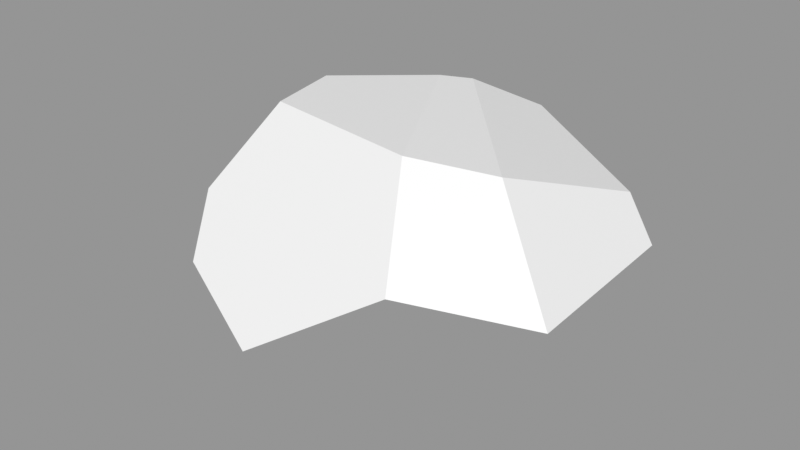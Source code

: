 # Source: Rock_Round_m_2C_01.blend  (saved by Blender 3.0.42; exported with 4.5.12 LTS)
import bpy
from mathutils import Matrix  # noqa: F401  (used for matrix-valued properties, if any)

bpy.ops.wm.read_factory_settings(use_empty=True)
scene = bpy.context.scene
scene.name = 'Scene'

# ---- images (referenced by path relative to the original .blend; pixels are not part of the script)
import os
ASSET_DIR = os.environ.get("B2B_ASSET_DIR", "")  # directory of the original .blend (textures are referenced by path, not embedded)
HERE = os.path.dirname(os.path.abspath(__file__))  # packed textures are extracted next to this script under _unpacked/

def load_image(name, relpath, width, height, colorspace="sRGB"):
    """Load a texture the original file referenced (path relative to the .blend, or extracted next to this script)."""
    p = next((c for c in (os.path.join(HERE, relpath), os.path.join(ASSET_DIR, relpath)) if relpath and os.path.exists(c)), "")
    if p:
        img = bpy.data.images.load(p, check_existing=True)
        img.name = name
    else:  # same state as the original file: an image datablock whose file is absent (Cycles renders it pink)
        img = bpy.data.images.new(name, width, height)
        img.source = "FILE"
        img.filepath = "//" + (relpath or name)
    img.colorspace_settings.name = colorspace
    return img
img_rocks_texture_atlas_1024x1024_png = load_image('Rocks_Texture_Atlas_1024x1024.png', 'Rocks_Texture_Atlas_1024x1024.png', 1024, 1024, 'sRGB')

# ---- materials (node trees are filled in below, after node groups)
mat_rocks_014 = bpy.data.materials.new('Rocks.014')
mat_rocks_014.use_transparent_shadow = False
mat_rocks_014.diffuse_color = (1.0, 1.0, 1.0, 1.0)
mat_rocks_014.roughness = 0.69
mat_rocks_014.specular_intensity = 0.0
mat_material_011 = bpy.data.materials.new('Material.011')
mat_material_011.use_transparent_shadow = False
mat_material_011.roughness = 0.5

# ---- material node trees
mat_rocks_014.use_nodes = True; mat_rocks_014.node_tree.nodes.clear()
_N = mat_rocks_014.node_tree.nodes; _L = mat_rocks_014.node_tree.links
n0 = _N.new('ShaderNodeBsdfPrincipled'); n0.name = 'Principled BSDF'; n0.location = (10, 300)
n0.distribution = 'GGX'
n0.subsurface_method = 'RANDOM_WALK_SKIN'
n0.inputs[2].default_value = 0.69
n0.inputs[3].default_value = 1.45
n0.inputs[4].default_value = 0.0
n0.inputs[13].default_value = 0.0
n1 = _N.new('ShaderNodeOutputMaterial'); n1.name = 'Material Output'; n1.location = (300, 300)
n2 = _N.new('ShaderNodeNormalMap'); n2.name = 'Normal Map'; n2.location = (-300, -300)
n2.label = 'Normal/Map'
n3 = _N.new('ShaderNodeTexImage'); n3.name = 'Image Texture'; n3.location = (-300, 600)
n3.image = img_rocks_texture_atlas_1024x1024_png
_L.new(n0.outputs[0], n1.inputs[0])
_L.new(n2.outputs[0], n0.inputs[5])
_L.new(n3.outputs[0], n0.inputs[0])
n1.is_active_output = True
mat_material_011.use_nodes = True; mat_material_011.node_tree.nodes.clear()
_N = mat_material_011.node_tree.nodes; _L = mat_material_011.node_tree.links
n0 = _N.new('ShaderNodeBsdfPrincipled'); n0.name = 'Principled BSDF'; n0.location = (10, 300)
n0.distribution = 'GGX'
n0.subsurface_method = 'RANDOM_WALK_SKIN'
n0.inputs[3].default_value = 1.45
n0.inputs[27].default_value = (0.0, 0.0, 0.0, 1.0)
n0.inputs[28].default_value = 1.0
n1 = _N.new('ShaderNodeOutputMaterial'); n1.name = 'Material Output'; n1.location = (300, 300)
n2 = _N.new('ShaderNodeNormalMap'); n2.name = 'Normal Map'; n2.location = (-300, -300)
n2.label = 'Normal/Map'
n2.inputs[0].default_value = 0.0
_L.new(n0.outputs[0], n1.inputs[0])
_L.new(n2.outputs[0], n0.inputs[5])
n1.is_active_output = True

# ---- meshes
me_rock_round_m_2c_01 = bpy.data.meshes.new('Rock_Round_m_2C_01')
me_rock_round_m_2c_01.from_pydata([(-1.502, -0.1839, 53.24), (-38.12, -0.1272, 33.53), (-37.11, 65.17, 0.5596), (10.87, 64.32, 26.97), (23.93, 41.92, 48.35), (-5.609, 23.82, 63.44), (-31.35, 65.93, 23.17), (42.13, 46.72, -22.89), (30.51, 60.89, 15.89), (51.39, 33.83, 26.71), (37.35, -0.244, 26.1), (50.65, 35.72, -20.62), (41.66, 14.53, -29.2), (36.4, -0.2425, -3.715), (-17.61, 63.29, -23.19), (-10.01, 62.77, -27.84), (3.839, 54.69, -40.9), (-52.72, -0.1046, 5.459), (-65.7, 17.4, 9.598), (-6.952, 29.11, -51.23), (-35.85, -0.1307, -23.28), (-53.79, 44.71, -14.61), (-62.43, 28.75, -7.658), (-44.18, 18.9, -28.64), (-35.97, 26.68, -36.32), (-39.93, 46.12, 40.98), (-32.99, 33.02, 53.44), (-59.45, 20.75, 27.21), (29.53, 6.241, -36.95), (25.36, -0.2254, -30.27), (2.011, -0.1893, -41.16), (8.367, 6.875, -47.62)], [], [(9, 4, 10), (21, 22, 27), (25, 27, 26), (12, 29, 28), (11, 7, 8, 9), (12, 11, 13), (26, 27, 1), (23, 20, 17, 22), (27, 18, 17, 1), (3, 4, 8), (23, 22, 21, 24), (7, 16, 15, 8), (0, 5, 26, 1), (4, 5, 0, 10), (14, 24, 21, 2), (27, 25, 2, 21), (8, 4, 9), (14, 15, 24), (26, 5, 4, 3), (17, 18, 22), (7, 28, 31, 16), (18, 27, 22), (25, 6, 2), (30, 20, 24, 19), (3, 6, 25), (25, 26, 3), (3, 14, 2, 6), (1, 20, 13, 0), (20, 23, 24), (29, 30, 31, 28), (31, 30, 19), (17, 20, 1), (30, 29, 13), (13, 10, 0), (16, 19, 24, 15), (20, 30, 13), (12, 13, 29), (19, 16, 31), (7, 11, 12), (12, 28, 7), (11, 9, 10, 13), (15, 14, 3, 8)])
me_rock_round_m_2c_01.polygons.foreach_set('use_smooth', [True] * 42)
me_rock_round_m_2c_01.polygons.foreach_set('material_index', [0, 1, 1, 0, 1, 0, 0, 0, 0, 1, 0, 1, 0, 0, 1, 1, 1, 1, 1, 0, 0, 1, 1, 0, 1, 1, 1, 0, 0, 0, 0, 0, 0, 0, 1, 0, 0, 0, 0, 0, 0, 1])
_k = set([(0, 1), (0, 5), (0, 10), (1, 17), (1, 26), (1, 27), (2, 6), (2, 14), (2, 21), (3, 4), (3, 6), (3, 8), (3, 14), (4, 5), (4, 8), (4, 9), (5, 26), (6, 25), (7, 8), (7, 11), (7, 16), (8, 9), (8, 15), (9, 10), (9, 11), (10, 13), (11, 12), (12, 13), (12, 28), (13, 29), (14, 15), (14, 24), (15, 16), (16, 19), (17, 18), (17, 20), (18, 22), (18, 27), (19, 24), (19, 31), (20, 23), (20, 30), (21, 22), (21, 24), (22, 23), (23, 24), (25, 26), (25, 27), (26, 27), (28, 29), (28, 31), (29, 30), (30, 31)])
me_rock_round_m_2c_01.attributes.new('sharp_edge', 'BOOLEAN', 'EDGE').data.foreach_set('value', [ (min(e.vertices), max(e.vertices)) in _k for e in me_rock_round_m_2c_01.edges])
_uv = me_rock_round_m_2c_01.uv_layers.new(name='UVMap')
_uv.uv.foreach_set('vector', [0.08967, 0.9276, 0.08554, 0.9113, 0.1047, 0.9218, 0.9236, 0.2306, 0.9162, 0.2348, 0.9032, 0.2256, 0.9078, 0.21, 0.9032, 0.2256, 0.9005, 0.2078, 0.01328, 0.8966, 0.01575, 0.9038, 0.01237, 0.9033, 0.9701, 0.1516, 0.969, 0.1562, 0.9507, 0.1555, 0.9513, 0.1433, 0.1035, 0.9384, 0.0934, 0.9399, 0.1076, 0.9293, 0.01596, 0.9523, 0.01869, 0.97, 0.01191, 0.9681, 0.02874, 0.9333, 0.02937, 0.9287, 0.04372, 0.9304, 0.04026, 0.9371, 0.05351, 0.9291, 0.04766, 0.9351, 0.04372, 0.9304, 0.05222, 0.9187, 0.9431, 0.1624, 0.938, 0.1521, 0.9507, 0.1555, 0.03634, 0.9834, 0.03162, 0.9792, 0.03907, 0.975, 0.04155, 0.9817, 0.969, 0.1562, 0.9701, 0.1763, 0.9622, 0.1806, 0.9507, 0.1555, 0.104, 0.8995, 0.09313, 0.8956, 0.09152, 0.8878, 0.1076, 0.8906, 0.08554, 0.9113, 0.09313, 0.8956, 0.104, 0.8995, 0.1047, 0.9218, 0.9592, 0.1832, 0.9645, 0.1916, 0.9519, 0.1967, 0.9467, 0.1878, 0.9032, 0.2256, 0.9078, 0.21, 0.9261, 0.2165, 0.9236, 0.2306, 0.9507, 0.1555, 0.938, 0.1521, 0.9513, 0.1433, 0.9653, 0.2008, 0.9653, 0.2032, 0.947, 0.1973, 0.9005, 0.2078, 0.8965, 0.2002, 0.9084, 0.1926, 0.9208, 0.1966, 0.04372, 0.9304, 0.04766, 0.9351, 0.04026, 0.9371, 0.08078, 0.9722, 0.06144, 0.9715, 0.05797, 0.961, 0.07737, 0.9523, 0.9072, 0.2333, 0.9032, 0.2256, 0.9162, 0.2348, 0.9078, 0.21, 0.9197, 0.2081, 0.9261, 0.2165, 0.0553, 0.9608, 0.05351, 0.9486, 0.06245, 0.9418, 0.06465, 0.9505, 0.9208, 0.1966, 0.9197, 0.2081, 0.9078, 0.21, 0.9078, 0.21, 0.9005, 0.2078, 0.9208, 0.1966, 0.9431, 0.1624, 0.9592, 0.1832, 0.9467, 0.1878, 0.9384, 0.1816, 0.05222, 0.9187, 0.02937, 0.9287, 0.02428, 0.8939, 0.05351, 0.8992, 0.05351, 0.9486, 0.05946, 0.9411, 0.06245, 0.9418, 0.01575, 0.9038, 0.01559, 0.9159, 0.01191, 0.9144, 0.01237, 0.9033, 0.05797, 0.961, 0.0553, 0.9608, 0.06465, 0.9505, 0.04372, 0.9304, 0.02937, 0.9287, 0.05222, 0.9187, 0.01559, 0.9159, 0.01575, 0.9038, 0.02428, 0.8939, 0.02428, 0.8939, 0.03589, 0.8878, 0.05351, 0.8992, 0.9619, 0.2079, 0.9492, 0.206, 0.947, 0.1973, 0.9653, 0.2032, 0.02937, 0.9287, 0.01559, 0.9159, 0.02428, 0.8939, 0.01328, 0.8966, 0.02428, 0.8939, 0.01575, 0.9038, 0.06465, 0.9505, 0.07737, 0.9523, 0.05797, 0.961, 0.08078, 0.9722, 0.07763, 0.9779, 0.06709, 0.9764, 0.06709, 0.9764, 0.06144, 0.9715, 0.08078, 0.9722, 0.0934, 0.9399, 0.08967, 0.9276, 0.1047, 0.9218, 0.1076, 0.9293, 0.9622, 0.1806, 0.9592, 0.1832, 0.9431, 0.1624, 0.9507, 0.1555])
me_rock_round_m_2c_01.materials.append(mat_rocks_014)
me_rock_round_m_2c_01.materials.append(mat_material_011)
me_rock_round_m_2c_01.use_remesh_fix_poles = True
me_rock_round_m_2c_01.use_remesh_preserve_attributes = False
me_rock_round_m_2c_01.update()
me_rock_round_m_2c_01.normals_split_custom_set([tuple(v) for v in zip(*[iter([0.5552, -0.243, 0.7954, 0.5552, -0.243, 0.7954, 0.5552, -0.243, 0.7954, -0.8255, 0.5306, 0.1924, -0.8255, 0.5306, 0.1924, -0.8255, 0.5306, 0.1924, -0.7363, 0.2189, 0.6402, -0.7363, 0.2189, 0.6402, -0.7363, 0.2189, 0.6402, 0.6555, -0.7042, -0.2729, 0.6555, -0.7042, -0.2729, 0.6555, -0.7042, -0.2729, 0.7893, 0.6139, 0.01223, 0.7893, 0.6139, 0.01223, 0.7893, 0.6139, 0.01223, 0.7893, 0.6139, 0.01223, 0.9244, -0.3803, -0.02964, 0.9244, -0.3803, -0.02964, 0.9244, -0.3803, -0.02964, -0.569, -0.3569, 0.7409, -0.569, -0.3569, 0.7409, -0.569, -0.3569, 0.7409, -0.7653, -0.4613, -0.4489, -0.7653, -0.4613, -0.4489, -0.7653, -0.4613, -0.4489, -0.7653, -0.4613, -0.4489, -0.7041, -0.6086, 0.3658, -0.7041, -0.6086, 0.3658, -0.7041, -0.6086, 0.3658, -0.7041, -0.6086, 0.3658, 0.4228, 0.7424, 0.5196, 0.4228, 0.7424, 0.5196, 0.4228, 0.7424, 0.5196, -0.7277, 0.09796, -0.6788, -0.7277, 0.09796, -0.6788, -0.7277, 0.09796, -0.6788, -0.7277, 0.09796, -0.6788, 0.3064, 0.92, -0.2443, 0.3064, 0.92, -0.2443, 0.3064, 0.92, -0.2443, 0.3064, 0.92, -0.2443, -0.4318, -0.4143, 0.8012, -0.4318, -0.4143, 0.8012, -0.4318, -0.4143, 0.8012, -0.4318, -0.4143, 0.8012, 0.5552, -0.243, 0.7954, 0.5552, -0.243, 0.7954, 0.5552, -0.243, 0.7954, 0.5552, -0.243, 0.7954, -0.4643, 0.6056, -0.6463, -0.4643, 0.6056, -0.6463, -0.4643, 0.6056, -0.6463, -0.4643, 0.6056, -0.6463, -0.8255, 0.5306, 0.1924, -0.8255, 0.5306, 0.1924, -0.8255, 0.5306, 0.1924, -0.8255, 0.5306, 0.1924, 0.5807, 0.6461, 0.4953, 0.5807, 0.6461, 0.4953, 0.5807, 0.6461, 0.4953, -0.4307, 0.4882, -0.759, -0.4307, 0.4882, -0.759, -0.4307, 0.4882, -0.759, -0.04022, 0.6776, 0.7343, -0.04022, 0.6776, 0.7343, -0.04022, 0.6776, 0.7343, -0.04022, 0.6776, 0.7343, -0.7653, -0.4613, -0.4489, -0.7653, -0.4613, -0.4489, -0.7653, -0.4613, -0.4489, 0.4478, 0.1659, -0.8786, 0.4478, 0.1659, -0.8786, 0.4478, 0.1659, -0.8786, 0.4478, 0.1659, -0.8786, -0.8255, 0.5306, 0.1924, -0.8255, 0.5306, 0.1924, -0.8255, 0.5306, 0.1924, -0.8255, 0.5306, 0.1924, -0.8255, 0.5306, 0.1924, -0.8255, 0.5306, 0.1924, -0.3912, -0.4039, -0.827, -0.3912, -0.4039, -0.827, -0.3912, -0.4039, -0.827, -0.3912, -0.4039, -0.827, -0.04022, 0.6776, 0.7343, -0.04022, 0.6776, 0.7343, -0.04022, 0.6776, 0.7343, -0.04022, 0.6776, 0.7343, -0.04022, 0.6776, 0.7343, -0.04022, 0.6776, 0.7343, 0.04211, 0.9981, -0.04431, 0.04211, 0.9981, -0.04431, 0.04211, 0.9981, -0.04431, 0.04211, 0.9981, -0.04431, -0.001547, -1.0, -1.656e-07, -0.001547, -1.0, -1.499e-07, -0.001547, -1.0, -1.439e-07, -0.001547, -1.0, -1.478e-07, -0.3912, -0.4039, -0.827, -0.3912, -0.4039, -0.827, -0.3912, -0.4039, -0.827, 0.2685, -0.7703, -0.5784, 0.2685, -0.7703, -0.5784, 0.2685, -0.7703, -0.5784, 0.2685, -0.7703, -0.5784, -0.3912, -0.4039, -0.827, -0.3912, -0.4039, -0.827, -0.3912, -0.4039, -0.827, -0.001547, -1.0, -2.166e-07, -0.001547, -1.0, -1.499e-07, -0.001547, -1.0, -1.656e-07, -0.001547, -1.0, -1.189e-07, -0.001547, -1.0, -2.165e-07, -0.001547, -1.0, -1.439e-07, -0.001547, -1.0, -1.439e-07, -0.001547, -1.0, -1.272e-07, -0.001547, -1.0, -1.478e-07, -0.4307, 0.4882, -0.759, -0.4307, 0.4882, -0.759, -0.4307, 0.4882, -0.759, -0.4307, 0.4882, -0.759, -0.001547, -1.0, -1.499e-07, -0.001547, -1.0, -1.189e-07, -0.001547, -1.0, -1.439e-07, 0.6555, -0.7042, -0.2729, 0.6555, -0.7042, -0.2729, 0.6555, -0.7042, -0.2729, 0.4478, 0.1659, -0.8786, 0.4478, 0.1659, -0.8786, 0.4478, 0.1659, -0.8786, 0.4478, 0.1659, -0.8786, 0.4478, 0.1659, -0.8786, 0.4478, 0.1659, -0.8786, 0.4478, 0.1659, -0.8786, 0.4478, 0.1659, -0.8786, 0.4478, 0.1659, -0.8786, 0.9244, -0.3803, -0.02964, 0.9244, -0.3803, -0.02964, 0.9244, -0.3803, -0.02964, 0.9244, -0.3803, -0.02964, 0.1049, 0.9922, -0.06806, 0.1049, 0.9922, -0.06806, 0.1049, 0.9922, -0.06806, 0.1049, 0.9922, -0.06806])] * 3)])

# ---- objects
ob_rock_round_m_2c_01 = bpy.data.objects.new('Rock_Round_m_2C_01', me_rock_round_m_2c_01)

# ---- transforms, parenting, visibility, modifiers, constraints
ob_rock_round_m_2c_01.location = (0.0, 0.0, 0.0)
ob_rock_round_m_2c_01.rotation_euler = (1.571, -0.0, 0.0)
ob_rock_round_m_2c_01.scale = (0.01, 0.01, 0.01)
ob_rock_round_m_2c_01.color = (0.8, 0.8, 0.8, 1.0)

# ---- collection membership
scene.collection.objects.link(ob_rock_round_m_2c_01)

# ---- scene / render settings (as saved in the file)
scene.frame_start = 1; scene.frame_end = 250; scene.frame_set(1)
scene.render.engine = 'BLENDER_EEVEE_NEXT'
scene.cycles.sampling_pattern = 'TABULATED_SOBOL'
scene.cycles.use_light_tree = False
scene.view_settings.view_transform = 'Standard'
bpy.context.view_layer.update()

# ---- added for rendering (the .blend has no active camera and no usable light): camera, sun + grey world if the file has none
cam_auto = bpy.data.cameras.new('AutoCamera')
cam_auto.lens = 50.0
cam_auto.sensor_width = 36.0
cam_auto.clip_end = 1000.0
ob_auto_camera = bpy.data.objects.new('AutoCamera', cam_auto)
scene.collection.objects.link(ob_auto_camera)
ob_auto_camera.location = (1.56367, -2.02333, 1.63662)
ob_auto_camera.rotation_euler = (1.09748, -7.21219e-08, 0.694738)
scene.camera = ob_auto_camera
light_auto_sun = bpy.data.lights.new('AutoSun', 'SUN')
light_auto_sun.energy = 3.0
light_auto_sun.angle = 0.0523599
ob_auto_sun = bpy.data.objects.new('AutoSun', light_auto_sun)
scene.collection.objects.link(ob_auto_sun)
ob_auto_sun.rotation_euler = (0.872665, 0.174533, 0.523599)
if scene.world is None:
    world_auto = bpy.data.worlds.new('AutoWorld')
    world_auto.color = (0.3, 0.3, 0.3)
    scene.world = world_auto
bpy.context.view_layer.update()
